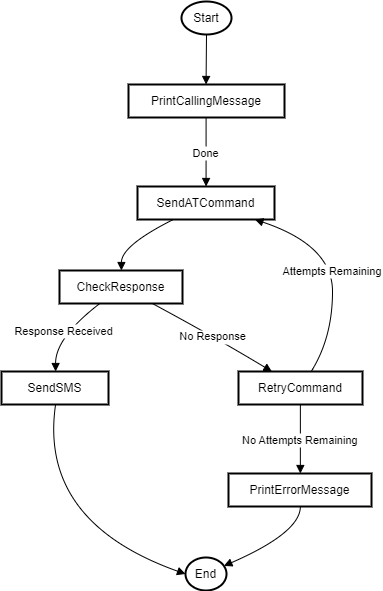

The diagram above was exported from draw.io. Its source (the exported page's mxGraphModel, read from the mxfile embedded in the PNG):
<mxGraphModel dx="1290" dy="557" grid="1" gridSize="10" guides="1" tooltips="1" connect="1" arrows="1" fold="1" page="1" pageScale="1" pageWidth="827" pageHeight="1169" math="0" shadow="0">
  <root>
    <mxCell id="0" />
    <mxCell id="1" parent="0" />
    <mxCell id="ffQx8Z-iNJ6-J0YyfXVr-1" value="Start" style="whiteSpace=wrap;strokeWidth=2;shape=ellipse;perimeter=ellipsePerimeter;html=1;" vertex="1" parent="1">
      <mxGeometry x="213" y="20" width="50" height="33" as="geometry" />
    </mxCell>
    <mxCell id="ffQx8Z-iNJ6-J0YyfXVr-2" value="PrintCallingMessage" style="whiteSpace=wrap;strokeWidth=2;" vertex="1" parent="1">
      <mxGeometry x="160" y="103" width="156" height="33" as="geometry" />
    </mxCell>
    <mxCell id="ffQx8Z-iNJ6-J0YyfXVr-3" value="SendATCommand" style="whiteSpace=wrap;strokeWidth=2;" vertex="1" parent="1">
      <mxGeometry x="169" y="205" width="137" height="33" as="geometry" />
    </mxCell>
    <mxCell id="ffQx8Z-iNJ6-J0YyfXVr-4" value="CheckResponse" style="whiteSpace=wrap;strokeWidth=2;" vertex="1" parent="1">
      <mxGeometry x="91" y="289" width="123" height="33" as="geometry" />
    </mxCell>
    <mxCell id="ffQx8Z-iNJ6-J0YyfXVr-5" value="SendSMS" style="whiteSpace=wrap;strokeWidth=2;" vertex="1" parent="1">
      <mxGeometry x="33" y="390" width="107" height="33" as="geometry" />
    </mxCell>
    <mxCell id="ffQx8Z-iNJ6-J0YyfXVr-6" value="RetryCommand" style="whiteSpace=wrap;strokeWidth=2;" vertex="1" parent="1">
      <mxGeometry x="270" y="390" width="124" height="33" as="geometry" />
    </mxCell>
    <mxCell id="ffQx8Z-iNJ6-J0YyfXVr-7" value="PrintErrorMessage" style="whiteSpace=wrap;strokeWidth=2;" vertex="1" parent="1">
      <mxGeometry x="260" y="492" width="143" height="33" as="geometry" />
    </mxCell>
    <mxCell id="ffQx8Z-iNJ6-J0YyfXVr-9" value="End" style="whiteSpace=wrap;strokeWidth=2;shape=ellipse;perimeter=ellipsePerimeter;html=1;" vertex="1" parent="1">
      <mxGeometry x="217" y="576" width="41" height="33" as="geometry" />
    </mxCell>
    <mxCell id="ffQx8Z-iNJ6-J0YyfXVr-10" value="" style="curved=1;startArrow=none;endArrow=block;exitX=0.49135177612304687;exitY=1.0121212583599668;entryX=0.49722813337277144;entryY=0.012121258359966856;rounded=0;" edge="1" parent="1" source="ffQx8Z-iNJ6-J0YyfXVr-1" target="ffQx8Z-iNJ6-J0YyfXVr-2">
      <mxGeometry relative="1" as="geometry">
        <Array as="points" />
      </mxGeometry>
    </mxCell>
    <mxCell id="ffQx8Z-iNJ6-J0YyfXVr-11" value="Done" style="curved=1;startArrow=none;endArrow=block;exitX=0.49722813337277144;exitY=1.0242425167199336;entryX=0.5004933489500171;entryY=0.0060606869784268465;rounded=0;" edge="1" parent="1" source="ffQx8Z-iNJ6-J0YyfXVr-2" target="ffQx8Z-iNJ6-J0YyfXVr-3">
      <mxGeometry relative="1" as="geometry">
        <Array as="points" />
      </mxGeometry>
    </mxCell>
    <mxCell id="ffQx8Z-iNJ6-J0YyfXVr-12" value="" style="curved=1;startArrow=none;endArrow=block;exitX=0.2530220060245378;exitY=1.0181819453383938;entryX=0.5033346656861344;entryY=-0.0121210849646366;rounded=0;" edge="1" parent="1" source="ffQx8Z-iNJ6-J0YyfXVr-3" target="ffQx8Z-iNJ6-J0YyfXVr-4">
      <mxGeometry relative="1" as="geometry">
        <Array as="points">
          <mxPoint x="153" y="264" />
        </Array>
      </mxGeometry>
    </mxCell>
    <mxCell id="ffQx8Z-iNJ6-J0YyfXVr-13" value="Response Received" style="curved=1;startArrow=none;endArrow=block;exitX=0.32780711713886;exitY=1.0000001733953303;entryX=0.5056659306321188;entryY=0.012121373956853693;rounded=0;" edge="1" parent="1" source="ffQx8Z-iNJ6-J0YyfXVr-4" target="ffQx8Z-iNJ6-J0YyfXVr-5">
      <mxGeometry relative="1" as="geometry">
        <Array as="points">
          <mxPoint x="87" y="356" />
        </Array>
      </mxGeometry>
    </mxCell>
    <mxCell id="ffQx8Z-iNJ6-J0YyfXVr-14" value="No Response" style="curved=1;startArrow=none;endArrow=block;exitX=0.75485384635395;exitY=1.0000001733953303;entryX=0.274875392846645;entryY=0.012121373956853693;rounded=0;" edge="1" parent="1" source="ffQx8Z-iNJ6-J0YyfXVr-4" target="ffQx8Z-iNJ6-J0YyfXVr-6">
      <mxGeometry relative="1" as="geometry">
        <Array as="points">
          <mxPoint x="247" y="356" />
        </Array>
      </mxGeometry>
    </mxCell>
    <mxCell id="ffQx8Z-iNJ6-J0YyfXVr-15" value="Attempts Remaining" style="curved=1;startArrow=none;endArrow=block;exitX=0.5842053762326045;exitY=0.012121373956853693;entryX=0.8704060373685812;entryY=1.0181819453383938;rounded=0;" edge="1" parent="1" source="ffQx8Z-iNJ6-J0YyfXVr-6" target="ffQx8Z-iNJ6-J0YyfXVr-3">
      <mxGeometry relative="1" as="geometry">
        <Array as="points">
          <mxPoint x="364" y="356" />
          <mxPoint x="364" y="264" />
        </Array>
      </mxGeometry>
    </mxCell>
    <mxCell id="ffQx8Z-iNJ6-J0YyfXVr-16" value="No Attempts Remaining" style="curved=1;startArrow=none;endArrow=block;exitX=0.49887232626638106;exitY=1.0242426323168206;entryX=0.5025186605386801;entryY=0.0060608025753136835;rounded=0;" edge="1" parent="1" source="ffQx8Z-iNJ6-J0YyfXVr-6" target="ffQx8Z-iNJ6-J0YyfXVr-7">
      <mxGeometry relative="1" as="geometry">
        <Array as="points" />
      </mxGeometry>
    </mxCell>
    <mxCell id="ffQx8Z-iNJ6-J0YyfXVr-17" value="" style="curved=1;startArrow=none;endArrow=block;exitX=0.5056659306321188;exitY=1.0242426323168206;entryX=0;entryY=0.5;rounded=0;entryDx=0;entryDy=0;" edge="1" parent="1" source="ffQx8Z-iNJ6-J0YyfXVr-5" target="ffQx8Z-iNJ6-J0YyfXVr-9">
      <mxGeometry relative="1" as="geometry">
        <Array as="points">
          <mxPoint x="70" y="540" />
        </Array>
        <mxPoint x="87.107558357578" y="492" as="targetPoint" />
      </mxGeometry>
    </mxCell>
    <mxCell id="ffQx8Z-iNJ6-J0YyfXVr-19" value="" style="curved=1;startArrow=none;endArrow=block;exitX=0.5025186605386801;exitY=1.0181820609352805;entryX=1.0045448396264054;entryY=0.2176230889447404;rounded=0;" edge="1" parent="1" source="ffQx8Z-iNJ6-J0YyfXVr-7" target="ffQx8Z-iNJ6-J0YyfXVr-9">
      <mxGeometry relative="1" as="geometry">
        <Array as="points">
          <mxPoint x="332" y="551" />
        </Array>
      </mxGeometry>
    </mxCell>
  </root>
</mxGraphModel>